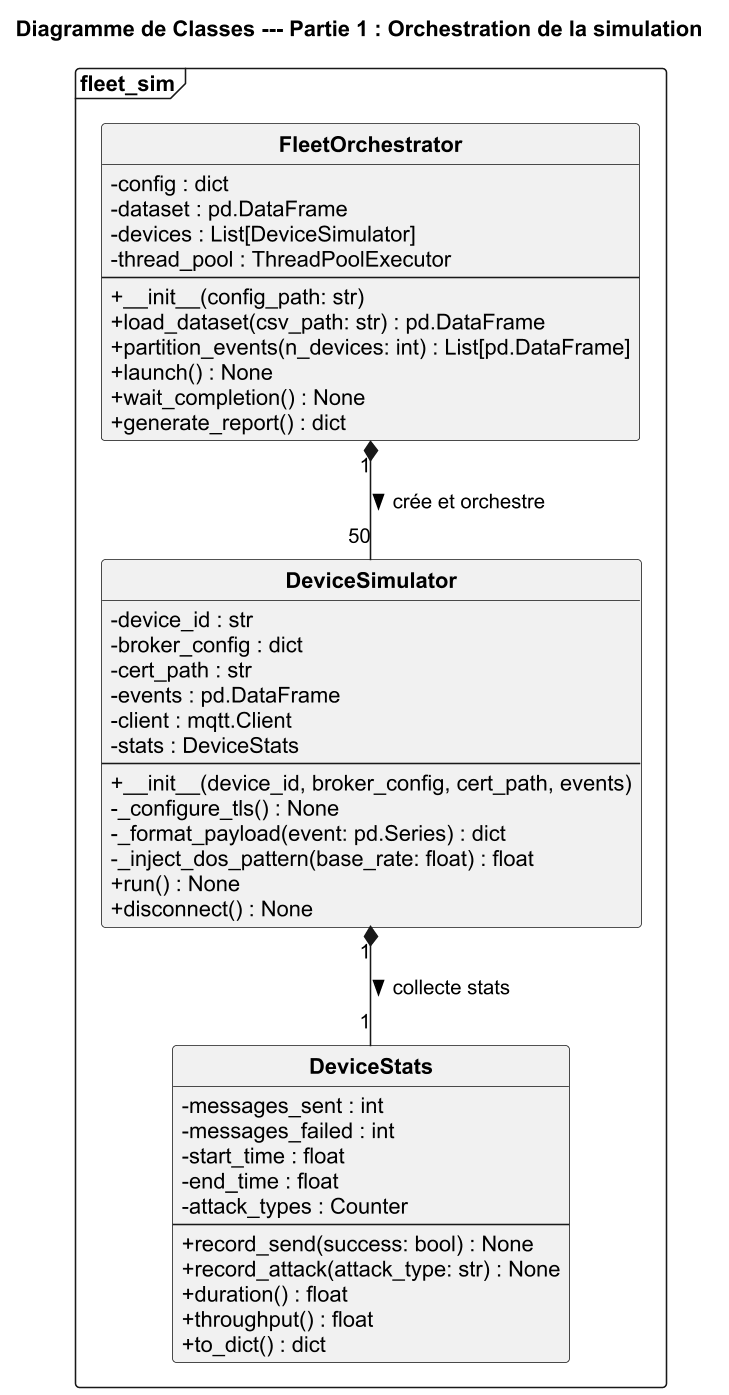

The diagram above was rendered by PlantUML. Its source (embedded in the PNG):
@startuml diag-classe-part1
skinparamlocked dpi 150

skinparam backgroundColor #FFFFFF
skinparam defaultFontName Arial
skinparam shadowing false
skinparam classAttributeIconSize 0
skinparam classFontStyle bold
hide circle

title Diagramme de Classes --- Partie 1 : Orchestration de la simulation

package "fleet_sim" <<Frame>> {

  class FleetOrchestrator {
    - config : dict
    - dataset : pd.DataFrame
    - devices : List[DeviceSimulator]
    - thread_pool : ThreadPoolExecutor
    --
    + __init__(config_path: str)
    + load_dataset(csv_path: str) : pd.DataFrame
    + partition_events(n_devices: int) : List[pd.DataFrame]
    + launch() : None
    + wait_completion() : None
    + generate_report() : dict
  }

  class DeviceSimulator {
    - device_id : str
    - broker_config : dict
    - cert_path : str
    - events : pd.DataFrame
    - client : mqtt.Client
    - stats : DeviceStats
    --
    + __init__(device_id, broker_config, cert_path, events)
    - _configure_tls() : None
    - _format_payload(event: pd.Series) : dict
    - _inject_dos_pattern(base_rate: float) : float
    + run() : None
    + disconnect() : None
  }

  class DeviceStats {
    - messages_sent : int
    - messages_failed : int
    - start_time : float
    - end_time : float
    - attack_types : Counter
    --
    + record_send(success: bool) : None
    + record_attack(attack_type: str) : None
    + duration() : float
    + throughput() : float
    + to_dict() : dict
  }

}

FleetOrchestrator "1" *-- "50" DeviceSimulator : crée et orchestre >
DeviceSimulator "1" *-- "1" DeviceStats : collecte stats >

@enduml